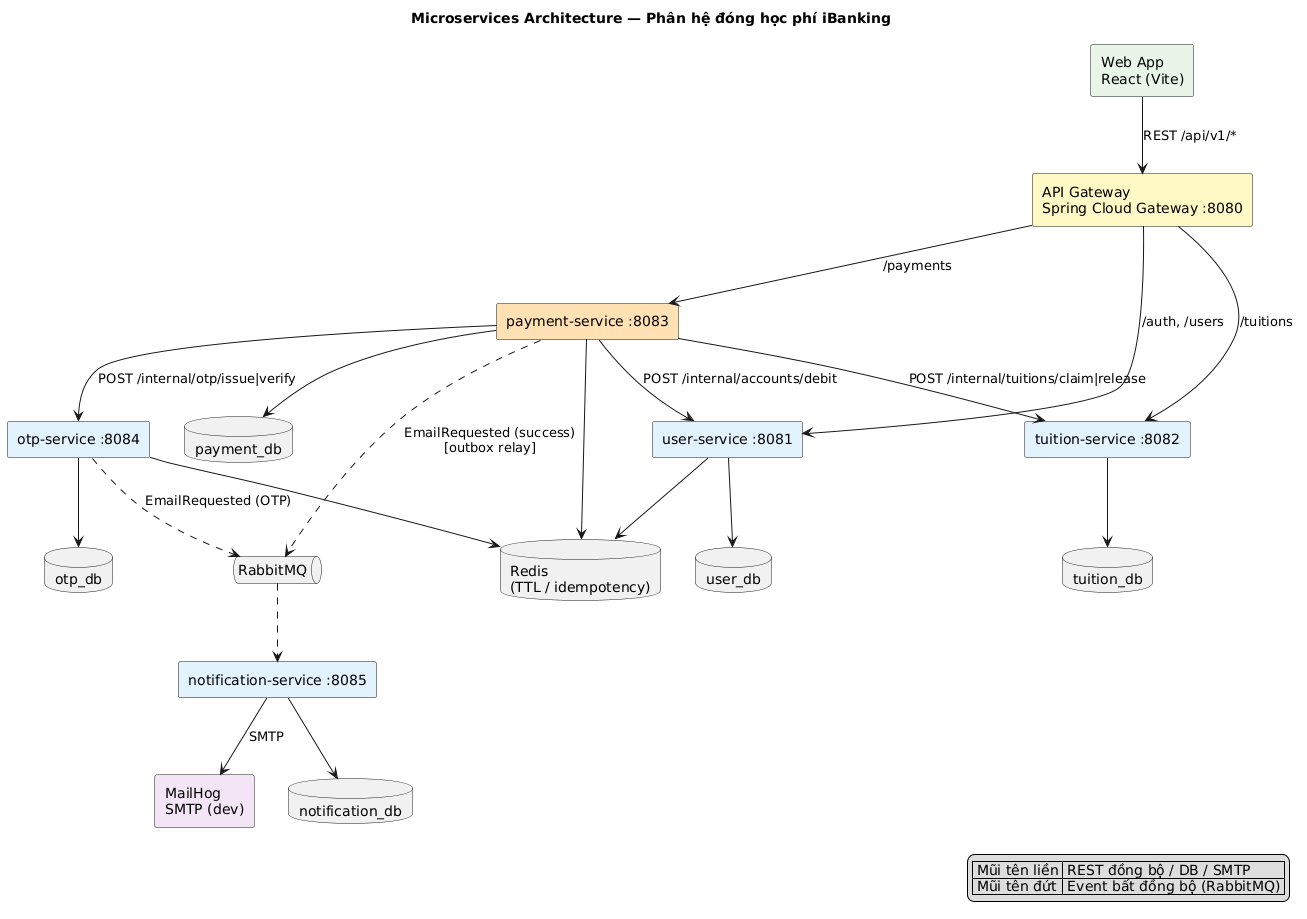

The diagram above was rendered by PlantUML. Its source (embedded in the PNG):
@startuml
skinparam componentStyle rectangle
title Microservices Architecture — Phân hệ đóng học phí iBanking

component [Web App\nReact (Vite)] as WEB #E8F5E9
component [API Gateway\nSpring Cloud Gateway :8080] as GW #FFF9C4
component [user-service :8081] as US #E3F2FD
component [tuition-service :8082] as TS #E3F2FD
component [payment-service :8083] as PS #FFE0B2
component [otp-service :8084] as OS #E3F2FD
component [notification-service :8085] as NS #E3F2FD
component [MailHog\nSMTP (dev)] as MH #F3E5F5

database "user_db" as UDB
database "tuition_db" as TDB
database "payment_db" as PDB
database "otp_db" as ODB
database "notification_db" as NDB
database "Redis\n(TTL / idempotency)" as RED
queue "RabbitMQ" as MQ

' REST đồng bộ (mũi tên liền)
WEB --> GW : REST /api/v1/*
GW --> US : /auth, /users
GW --> TS : /tuitions
GW --> PS : /payments
PS --> OS : POST /internal/otp/issue|verify
PS --> TS : POST /internal/tuitions/claim|release
PS --> US : POST /internal/accounts/debit

' service ↔ database sở hữu
US --> UDB
TS --> TDB
PS --> PDB
OS --> ODB
NS --> NDB
US --> RED
PS --> RED
OS --> RED

' bất đồng bộ (mũi tên đứt)
OS ..> MQ : EmailRequested (OTP)
PS ..> MQ : EmailRequested (success)\n[outbox relay]
MQ ..> NS
NS --> MH : SMTP

legend right
  | Mũi tên liền | REST đồng bộ / DB / SMTP |
  | Mũi tên đứt | Event bất đồng bộ (RabbitMQ) |
endlegend
@enduml